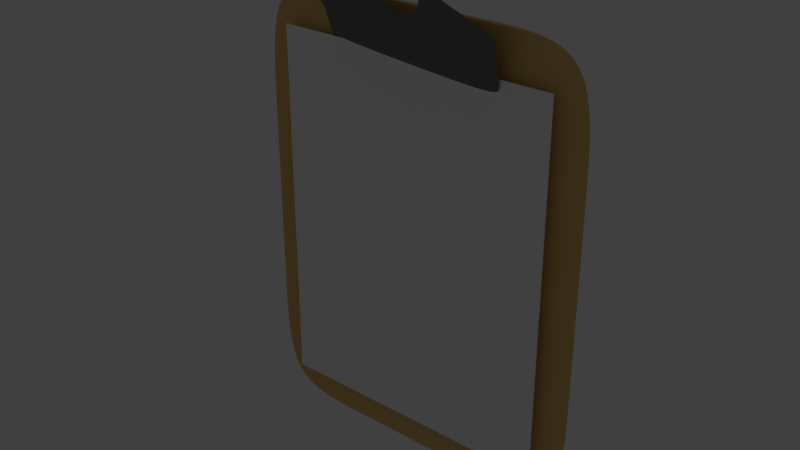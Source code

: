 # Source: clipBoard.blend  (saved by Blender 2.77.0; exported with 4.5.12 LTS)
import bpy
from mathutils import Matrix  # noqa: F401  (used for matrix-valued properties, if any)

bpy.ops.wm.read_factory_settings(use_empty=True)
scene = bpy.context.scene
scene.name = 'Scene'

# ---- collections
col_collection_1 = bpy.data.collections.new('Collection 1'); scene.collection.children.link(col_collection_1)

# ---- materials (node trees are filled in below, after node groups)
mat_chorme = bpy.data.materials.new('chorme')
mat_chorme.alpha_threshold = 0.0
mat_chorme.diffuse_color = (0.1734, 0.1734, 0.1734, 1.0)
mat_chorme.roughness = 0.5
mat_chorme.specular_intensity = 1.0
mat_clipboardbasemat = bpy.data.materials.new('clipBoardBaseMAT')
mat_clipboardbasemat.alpha_threshold = 0.0
mat_clipboardbasemat.diffuse_color = (0.8, 0.5155, 0.1781, 1.0)
mat_clipboardbasemat.roughness = 0.5
mat_paper = bpy.data.materials.new('paper')
mat_paper.alpha_threshold = 0.0
mat_paper.diffuse_color = (1.0, 1.0, 1.0, 1.0)
mat_paper.roughness = 0.5
mat_paper.specular_intensity = 0.0

# ---- material node trees

# ---- world
world_world = bpy.data.worlds.new('World'); scene.world = world_world
world_world.color = (0.05088, 0.05088, 0.05088)
world_world.use_sun_shadow = False
world_world.sun_shadow_jitter_overblur = 0.0
world_world.cycles.sampling_method = 'MANUAL'

# ---- lights
light_lamp = bpy.data.lights.new('Lamp', 'AREA')
light_lamp.transmission_factor = 0.0
light_lamp.cutoff_distance = 30.0
light_lamp.energy = 78.54
light_lamp.shadow_buffer_clip_start = 1.001
light_lamp.shadow_soft_size = 0.554
light_lamp.shadow_maximum_resolution = 0.006
light_lamp.use_absolute_resolution = True
light_lamp.shape = 'RECTANGLE'
light_lamp.size = 0.554
light_lamp.size_y = 0.1

# ---- meshes
me_torus = bpy.data.meshes.new('Torus')
me_torus.from_pydata([(35.95, 0.0, 0.0), (34.91, 0.0, 2.503), (32.41, 0.0, 3.54), (29.91, 0.0, 2.503), (28.87, 0.0, 4.335e-16), (29.91, 0.0, -2.503), (32.41, 0.0, -3.54), (34.91, 0.0, -2.503), (25.42, 25.42, 0.0), (24.69, 24.69, 2.503), (22.92, 22.92, 3.54), (21.15, 21.15, 2.503), (20.41, 20.41, 4.335e-16), (21.15, 21.15, -2.503), (22.92, 22.92, -3.54), (24.69, 24.69, -2.503), (2.864e-06, 35.95, 0.0), (2.82e-06, 34.91, 2.503), (2.715e-06, 32.41, 3.54), (2.609e-06, 29.91, 2.503), (2.565e-06, 28.87, 4.335e-16), (2.609e-06, 29.91, -2.503), (2.715e-06, 32.41, -3.54), (2.82e-06, 34.91, -2.503), (-25.42, 25.42, 0.0), (-24.69, 24.69, 2.503), (-22.92, 22.92, 3.54), (-21.15, 21.15, 2.503), (-20.41, 20.41, 4.335e-16), (-21.15, 21.15, -2.503), (-22.92, 22.92, -3.54), (-24.69, 24.69, -2.503), (-35.95, 3.143e-06, 0.0), (-34.91, 3.052e-06, 2.503), (-32.41, 2.833e-06, 3.54), (-29.91, 2.615e-06, 2.503), (-28.87, 2.524e-06, 4.335e-16), (-29.91, 2.615e-06, -2.503), (-32.41, 2.833e-06, -3.54), (-34.91, 3.052e-06, -2.503), (-109.2, -25.42, -2.842e-14), (-106.0, -24.69, 2.503), (-22.92, -22.92, 3.54), (-21.15, -21.15, 2.503), (-20.41, -20.41, 4.335e-16), (-21.15, -21.15, -2.503), (-22.92, -22.92, -3.54), (-106.0, -24.69, -2.503), (-99.89, -43.47, 7.82e-07), (3.75e-05, -34.91, 2.503), (2.715e-06, -32.41, 3.54), (2.609e-06, -29.91, 2.503), (2.565e-06, -28.87, 4.335e-16), (2.609e-06, -29.91, -2.503), (2.715e-06, -32.41, -3.54), (3.75e-05, -34.91, -2.503), (109.2, -25.42, -2.842e-14), (106.0, -24.69, 2.503), (22.92, -22.92, 3.54), (21.15, -21.15, 2.503), (20.41, -20.41, 4.335e-16), (21.15, -21.15, -2.503), (22.92, -22.92, -3.54), (106.0, -24.69, -2.503), (-99.89, -40.26, 6.416e-07), (-97.01, -40.21, 2.29), (2.939e-05, -40.8, 2.29), (97.01, -40.21, 2.29), (2.939e-05, -40.8, -2.29), (97.01, -40.21, -2.29), (-97.01, -40.21, -2.29), (99.89, -40.26, 6.416e-07), (-98.72, -91.71, 2.891e-06), (-97.01, -43.43, 2.29), (2.939e-05, -44.01, 2.29), (97.01, -43.43, 2.29), (2.939e-05, -44.01, -2.29), (97.01, -43.43, -2.29), (-97.01, -43.43, -2.29), (99.89, -43.47, 7.82e-07), (-98.72, -61.24, 1.559e-06), (-75.11, -110.9, 3.731e-06), (-95.87, -61.2, 2.29), (3.044e-05, -61.78, 2.29), (95.87, -61.2, 2.29), (3.044e-05, -61.78, -2.29), (95.87, -61.2, -2.29), (-95.87, -61.2, -2.29), (98.72, -61.24, 1.559e-06), (-95.87, -91.67, 2.29), (3.044e-05, -92.26, 2.29), (95.87, -91.67, 2.29), (3.044e-05, -92.26, -2.29), (95.87, -91.67, -2.29), (-95.87, -91.67, -2.29), (98.72, -91.71, 2.891e-06), (2.359e-05, -111.5, 3.336e-06), (-72.94, -110.9, 2.29), (2.346e-05, -111.5, 2.29), (72.94, -110.9, 2.29), (2.346e-05, -111.5, -2.29), (72.94, -110.9, -2.29), (-72.94, -110.9, -2.29), (75.11, -110.9, 3.731e-06)], [], [(0, 8, 9, 1), (1, 9, 10, 2), (2, 10, 11, 3), (3, 11, 12, 4), (4, 12, 13, 5), (5, 13, 14, 6), (6, 14, 15, 7), (0, 7, 15, 8), (8, 16, 17, 9), (9, 17, 18, 10), (10, 18, 19, 11), (11, 19, 20, 12), (12, 20, 21, 13), (13, 21, 22, 14), (14, 22, 23, 15), (15, 23, 16, 8), (16, 24, 25, 17), (17, 25, 26, 18), (18, 26, 27, 19), (19, 27, 28, 20), (20, 28, 29, 21), (21, 29, 30, 22), (22, 30, 31, 23), (23, 31, 24, 16), (24, 32, 33, 25), (25, 33, 34, 26), (26, 34, 35, 27), (27, 35, 36, 28), (28, 36, 37, 29), (29, 37, 38, 30), (30, 38, 39, 31), (31, 39, 32, 24), (32, 40, 41, 33), (33, 41, 42, 34), (34, 42, 43, 35), (35, 43, 44, 36), (36, 44, 45, 37), (37, 45, 46, 38), (38, 46, 47, 39), (39, 47, 40, 32), (47, 55, 68, 70), (41, 49, 50, 42), (42, 50, 51, 43), (43, 51, 52, 44), (44, 52, 53, 45), (45, 53, 54, 46), (46, 54, 55, 47), (40, 47, 70, 64), (55, 63, 69, 68), (49, 57, 58, 50), (50, 58, 59, 51), (51, 59, 60, 52), (52, 60, 61, 53), (53, 61, 62, 54), (54, 62, 63, 55), (41, 40, 64, 65), (56, 0, 1, 57), (57, 1, 2, 58), (58, 2, 3, 59), (59, 3, 4, 60), (60, 4, 5, 61), (61, 5, 6, 62), (62, 6, 7, 63), (63, 7, 0, 56), (64, 70, 78, 48), (65, 64, 48, 73), (68, 69, 77, 76), (70, 68, 76, 78), (49, 41, 65, 66), (57, 49, 66, 67), (56, 57, 67, 71), (63, 56, 71, 69), (48, 78, 87, 80), (73, 48, 80, 82), (76, 77, 86, 85), (78, 76, 85, 87), (66, 65, 73, 74), (71, 67, 75, 79), (69, 71, 79, 77), (67, 66, 74, 75), (83, 82, 89, 90), (82, 80, 72, 89), (85, 86, 93, 92), (87, 85, 92, 94), (74, 73, 82, 83), (79, 75, 84, 88), (77, 79, 88, 86), (75, 74, 83, 84), (72, 94, 102, 81), (89, 72, 81, 97), (92, 93, 101, 100), (94, 92, 100, 102), (80, 87, 94, 72), (88, 84, 91, 95), (86, 88, 95, 93), (84, 83, 90, 91), (81, 96, 98, 97), (102, 100, 96, 81), (96, 103, 99, 98), (100, 101, 103, 96), (90, 89, 97, 98), (95, 91, 99, 103), (93, 95, 103, 101), (91, 90, 98, 99)])
me_torus.materials.append(mat_chorme)
me_torus.use_remesh_preserve_volume = False
me_torus.use_remesh_preserve_attributes = False
me_torus.use_mirror_vertex_groups = False
me_torus.update()
me_cube_001 = bpy.data.meshes.new('Cube.001')
me_cube_001.from_pydata([(-0.9362, -0.9362, -0.9362), (-0.9362, -0.9362, 0.9362), (-0.9362, 0.9362, -0.9362), (-0.9362, 0.9362, 0.9362), (0.9362, -0.9362, -0.9362), (0.9362, -0.9362, 0.9362), (0.9362, 0.9362, -0.9362), (0.9362, 0.9362, 0.9362), (-1.0, -1.0, -0.7143), (-1.0, -1.0, -0.4286), (-1.0, -1.0, -0.1429), (-1.0, -1.0, 0.1429), (-1.0, -1.0, 0.4286), (-1.0, -1.0, 0.7143), (-0.9362, -0.6687, 0.9362), (-0.9362, -0.4012, 0.9362), (-0.9362, -0.1337, 0.9362), (-0.9362, 0.1337, 0.9362), (-0.9362, 0.4012, 0.9362), (-0.9362, 0.6687, 0.9362), (-1.0, 1.0, 0.7143), (-1.0, 1.0, 0.4286), (-1.0, 1.0, 0.1429), (-1.0, 1.0, -0.1429), (-1.0, 1.0, -0.4286), (-1.0, 1.0, -0.7143), (-0.9362, 0.6687, -0.9362), (-0.9362, 0.4012, -0.9362), (-0.9362, 0.1337, -0.9362), (-0.9362, -0.1337, -0.9362), (-0.9362, -0.4012, -0.9362), (-0.9362, -0.6687, -0.9362), (-0.7143, 1.0, 1.0), (-0.4286, 1.0, 1.0), (-0.1429, 1.0, 1.0), (0.1429, 1.0, 1.0), (0.4286, 1.0, 1.0), (0.7143, 1.0, 1.0), (1.0, 1.0, 0.7143), (1.0, 1.0, 0.4286), (1.0, 1.0, 0.1429), (1.0, 1.0, -0.1429), (1.0, 1.0, -0.4286), (1.0, 1.0, -0.7143), (0.7143, 1.0, -1.0), (0.4286, 1.0, -1.0), (0.1429, 1.0, -1.0), (-0.1429, 1.0, -1.0), (-0.4286, 1.0, -1.0), (-0.7143, 1.0, -1.0), (0.9362, 0.6687, 0.9362), (0.9362, 0.4012, 0.9362), (0.9362, 0.1337, 0.9362), (0.9362, -0.1337, 0.9362), (0.9362, -0.4012, 0.9362), (0.9362, -0.6687, 0.9362), (1.0, -1.0, 0.7143), (1.0, -1.0, 0.4286), (1.0, -1.0, 0.1429), (1.0, -1.0, -0.1429), (1.0, -1.0, -0.4286), (1.0, -1.0, -0.7143), (0.9362, -0.6687, -0.9362), (0.9362, -0.4012, -0.9362), (0.9362, -0.1337, -0.9362), (0.9362, 0.1337, -0.9362), (0.9362, 0.4012, -0.9362), (0.9362, 0.6687, -0.9362), (0.7143, -1.0, 1.0), (0.4286, -1.0, 1.0), (0.1429, -1.0, 1.0), (-0.1429, -1.0, 1.0), (-0.4286, -1.0, 1.0), (-0.7143, -1.0, 1.0), (-0.7143, -1.0, -1.0), (-0.4286, -1.0, -1.0), (-0.1429, -1.0, -1.0), (0.1429, -1.0, -1.0), (0.4286, -1.0, -1.0), (0.7143, -1.0, -1.0), (0.7143, -0.7143, 1.0), (0.4286, -0.7143, 1.0), (0.1429, -0.7143, 1.0), (-0.1429, -0.7143, 1.0), (-0.4286, -0.7143, 1.0), (-0.7143, -0.7143, 1.0), (0.7143, -0.4286, 1.0), (0.4286, -0.4286, 1.0), (0.1429, -0.4286, 1.0), (-0.1429, -0.4286, 1.0), (-0.4286, -0.4286, 1.0), (-0.7143, -0.4286, 1.0), (0.7143, -0.1429, 1.0), (0.4286, -0.1429, 1.0), (0.1429, -0.1429, 1.0), (-0.1429, -0.1429, 1.0), (-0.4286, -0.1429, 1.0), (-0.7143, -0.1429, 1.0), (0.7143, 0.1429, 1.0), (0.4286, 0.1429, 1.0), (0.1429, 0.1429, 1.0), (-0.1429, 0.1429, 1.0), (-0.4286, 0.1429, 1.0), (-0.7143, 0.1429, 1.0), (0.7143, 0.4286, 1.0), (0.4286, 0.4286, 1.0), (0.1429, 0.4286, 1.0), (-0.1429, 0.4286, 1.0), (-0.4286, 0.4286, 1.0), (-0.7143, 0.4286, 1.0), (0.7143, 0.7143, 1.0), (0.4286, 0.7143, 1.0), (0.1429, 0.7143, 1.0), (-0.1429, 0.7143, 1.0), (-0.4286, 0.7143, 1.0), (-0.7143, 0.7143, 1.0), (-0.7143, -0.7143, -1.0), (-0.4286, -0.7143, -1.0), (-0.1429, -0.7143, -1.0), (0.1429, -0.7143, -1.0), (0.4286, -0.7143, -1.0), (0.7143, -0.7143, -1.0), (-0.7143, -0.4286, -1.0), (-0.4286, -0.4286, -1.0), (-0.1429, -0.4286, -1.0), (0.1429, -0.4286, -1.0), (0.4286, -0.4286, -1.0), (0.7143, -0.4286, -1.0), (-0.7143, -0.1429, -1.0), (-0.4286, -0.1429, -1.0), (-0.1429, -0.1429, -1.0), (0.1429, -0.1429, -1.0), (0.4286, -0.1429, -1.0), (0.7143, -0.1429, -1.0), (-0.7143, 0.1429, -1.0), (-0.4286, 0.1429, -1.0), (-0.1429, 0.1429, -1.0), (0.1429, 0.1429, -1.0), (0.4286, 0.1429, -1.0), (0.7143, 0.1429, -1.0), (-0.7143, 0.4286, -1.0), (-0.4286, 0.4286, -1.0), (-0.1429, 0.4286, -1.0), (0.1429, 0.4286, -1.0), (0.4286, 0.4286, -1.0), (0.7143, 0.4286, -1.0), (-0.7143, 0.7143, -1.0), (-0.4286, 0.7143, -1.0), (-0.1429, 0.7143, -1.0), (0.1429, 0.7143, -1.0), (0.4286, 0.7143, -1.0), (0.7143, 0.7143, -1.0), (0.7143, -1.0, 0.7143), (0.7143, -1.0, 0.4286), (0.7143, -1.0, 0.1429), (0.7143, -1.0, -0.1429), (0.7143, -1.0, -0.4286), (0.7143, -1.0, -0.7143), (0.4286, -1.0, 0.7143), (0.4286, -1.0, 0.4286), (0.4286, -1.0, 0.1429), (0.4286, -1.0, -0.1429), (0.4286, -1.0, -0.4286), (0.4286, -1.0, -0.7143), (0.1429, -1.0, 0.7143), (0.1429, -1.0, 0.4286), (0.1429, -1.0, 0.1429), (0.1429, -1.0, -0.1429), (0.1429, -1.0, -0.4286), (0.1429, -1.0, -0.7143), (-0.1429, -1.0, 0.7143), (-0.1429, -1.0, 0.4286), (-0.1429, -1.0, 0.1429), (-0.1429, -1.0, -0.1429), (-0.1429, -1.0, -0.4286), (-0.1429, -1.0, -0.7143), (-0.4286, -1.0, 0.7143), (-0.4286, -1.0, 0.4286), (-0.4286, -1.0, 0.1429), (-0.4286, -1.0, -0.1429), (-0.4286, -1.0, -0.4286), (-0.4286, -1.0, -0.7143), (-0.7143, -1.0, 0.7143), (-0.7143, -1.0, 0.4286), (-0.7143, -1.0, 0.1429), (-0.7143, -1.0, -0.1429), (-0.7143, -1.0, -0.4286), (-0.7143, -1.0, -0.7143), (1.0, 0.7143, 0.7143), (1.0, 0.7143, 0.4286), (1.0, 0.7143, 0.1429), (1.0, 0.7143, -0.1429), (1.0, 0.7143, -0.4286), (1.0, 0.7143, -0.7143), (1.0, 0.4286, 0.7143), (1.0, 0.4286, 0.4286), (1.0, 0.4286, 0.1429), (1.0, 0.4286, -0.1429), (1.0, 0.4286, -0.4286), (1.0, 0.4286, -0.7143), (1.0, 0.1429, 0.7143), (1.0, 0.1429, 0.4286), (1.0, 0.1429, 0.1429), (1.0, 0.1429, -0.1429), (1.0, 0.1429, -0.4286), (1.0, 0.1429, -0.7143), (1.0, -0.1429, 0.7143), (1.0, -0.1429, 0.4286), (1.0, -0.1429, 0.1429), (1.0, -0.1429, -0.1429), (1.0, -0.1429, -0.4286), (1.0, -0.1429, -0.7143), (1.0, -0.4286, 0.7143), (1.0, -0.4286, 0.4286), (1.0, -0.4286, 0.1429), (1.0, -0.4286, -0.1429), (1.0, -0.4286, -0.4286), (1.0, -0.4286, -0.7143), (1.0, -0.7143, 0.7143), (1.0, -0.7143, 0.4286), (1.0, -0.7143, 0.1429), (1.0, -0.7143, -0.1429), (1.0, -0.7143, -0.4286), (1.0, -0.7143, -0.7143), (-0.7143, 1.0, 0.7143), (-0.7143, 1.0, 0.4286), (-0.7143, 1.0, 0.1429), (-0.7143, 1.0, -0.1429), (-0.7143, 1.0, -0.4286), (-0.7143, 1.0, -0.7143), (-0.4286, 1.0, 0.7143), (-0.4286, 1.0, 0.4286), (-0.4286, 1.0, 0.1429), (-0.4286, 1.0, -0.1429), (-0.4286, 1.0, -0.4286), (-0.4286, 1.0, -0.7143), (-0.1429, 1.0, 0.7143), (-0.1429, 1.0, 0.4286), (-0.1429, 1.0, 0.1429), (-0.1429, 1.0, -0.1429), (-0.1429, 1.0, -0.4286), (-0.1429, 1.0, -0.7143), (0.1429, 1.0, 0.7143), (0.1429, 1.0, 0.4286), (0.1429, 1.0, 0.1429), (0.1429, 1.0, -0.1429), (0.1429, 1.0, -0.4286), (0.1429, 1.0, -0.7143), (0.4286, 1.0, 0.7143), (0.4286, 1.0, 0.4286), (0.4286, 1.0, 0.1429), (0.4286, 1.0, -0.1429), (0.4286, 1.0, -0.4286), (0.4286, 1.0, -0.7143), (0.7143, 1.0, 0.7143), (0.7143, 1.0, 0.4286), (0.7143, 1.0, 0.1429), (0.7143, 1.0, -0.1429), (0.7143, 1.0, -0.4286), (0.7143, 1.0, -0.7143), (-1.0, -0.7143, 0.7143), (-1.0, -0.7143, 0.4286), (-1.0, -0.7143, 0.1429), (-1.0, -0.7143, -0.1429), (-1.0, -0.7143, -0.4286), (-1.0, -0.7143, -0.7143), (-1.0, -0.4286, 0.7143), (-1.0, -0.4286, 0.4286), (-1.0, -0.4286, 0.1429), (-1.0, -0.4286, -0.1429), (-1.0, -0.4286, -0.4286), (-1.0, -0.4286, -0.7143), (-1.0, -0.1429, 0.7143), (-1.0, -0.1429, 0.4286), (-1.0, -0.1429, 0.1429), (-1.0, -0.1429, -0.1429), (-1.0, -0.1429, -0.4286), (-1.0, -0.1429, -0.7143), (-1.0, 0.1429, 0.7143), (-1.0, 0.1429, 0.4286), (-1.0, 0.1429, 0.1429), (-1.0, 0.1429, -0.1429), (-1.0, 0.1429, -0.4286), (-1.0, 0.1429, -0.7143), (-1.0, 0.4286, 0.7143), (-1.0, 0.4286, 0.4286), (-1.0, 0.4286, 0.1429), (-1.0, 0.4286, -0.1429), (-1.0, 0.4286, -0.4286), (-1.0, 0.4286, -0.7143), (-1.0, 0.7143, 0.7143), (-1.0, 0.7143, 0.4286), (-1.0, 0.7143, 0.1429), (-1.0, 0.7143, -0.1429), (-1.0, 0.7143, -0.4286), (-1.0, 0.7143, -0.7143)], [], [(295, 25, 2, 26), (259, 43, 6, 44), (223, 61, 4, 62), (187, 8, 0, 74), (151, 44, 6, 67), (115, 32, 3, 19), (73, 85, 14, 1), (85, 91, 15, 14), (91, 97, 16, 15), (97, 103, 17, 16), (103, 109, 18, 17), (109, 115, 19, 18), (5, 55, 80, 68), (68, 80, 81, 69), (69, 81, 82, 70), (70, 82, 83, 71), (71, 83, 84, 72), (72, 84, 85, 73), (55, 54, 86, 80), (80, 86, 87, 81), (81, 87, 88, 82), (82, 88, 89, 83), (83, 89, 90, 84), (84, 90, 91, 85), (54, 53, 92, 86), (86, 92, 93, 87), (87, 93, 94, 88), (88, 94, 95, 89), (89, 95, 96, 90), (90, 96, 97, 91), (53, 52, 98, 92), (92, 98, 99, 93), (93, 99, 100, 94), (94, 100, 101, 95), (95, 101, 102, 96), (96, 102, 103, 97), (52, 51, 104, 98), (98, 104, 105, 99), (99, 105, 106, 100), (100, 106, 107, 101), (101, 107, 108, 102), (102, 108, 109, 103), (51, 50, 110, 104), (104, 110, 111, 105), (105, 111, 112, 106), (106, 112, 113, 107), (107, 113, 114, 108), (108, 114, 115, 109), (50, 7, 37, 110), (110, 37, 36, 111), (111, 36, 35, 112), (112, 35, 34, 113), (113, 34, 33, 114), (114, 33, 32, 115), (79, 121, 62, 4), (121, 127, 63, 62), (127, 133, 64, 63), (133, 139, 65, 64), (139, 145, 66, 65), (145, 151, 67, 66), (0, 31, 116, 74), (74, 116, 117, 75), (75, 117, 118, 76), (76, 118, 119, 77), (77, 119, 120, 78), (78, 120, 121, 79), (31, 30, 122, 116), (116, 122, 123, 117), (117, 123, 124, 118), (118, 124, 125, 119), (119, 125, 126, 120), (120, 126, 127, 121), (30, 29, 128, 122), (122, 128, 129, 123), (123, 129, 130, 124), (124, 130, 131, 125), (125, 131, 132, 126), (126, 132, 133, 127), (29, 28, 134, 128), (128, 134, 135, 129), (129, 135, 136, 130), (130, 136, 137, 131), (131, 137, 138, 132), (132, 138, 139, 133), (28, 27, 140, 134), (134, 140, 141, 135), (135, 141, 142, 136), (136, 142, 143, 137), (137, 143, 144, 138), (138, 144, 145, 139), (27, 26, 146, 140), (140, 146, 147, 141), (141, 147, 148, 142), (142, 148, 149, 143), (143, 149, 150, 144), (144, 150, 151, 145), (26, 2, 49, 146), (146, 49, 48, 147), (147, 48, 47, 148), (148, 47, 46, 149), (149, 46, 45, 150), (150, 45, 44, 151), (61, 157, 79, 4), (157, 163, 78, 79), (163, 169, 77, 78), (169, 175, 76, 77), (175, 181, 75, 76), (181, 187, 74, 75), (5, 68, 152, 56), (56, 152, 153, 57), (57, 153, 154, 58), (58, 154, 155, 59), (59, 155, 156, 60), (60, 156, 157, 61), (68, 69, 158, 152), (152, 158, 159, 153), (153, 159, 160, 154), (154, 160, 161, 155), (155, 161, 162, 156), (156, 162, 163, 157), (69, 70, 164, 158), (158, 164, 165, 159), (159, 165, 166, 160), (160, 166, 167, 161), (161, 167, 168, 162), (162, 168, 169, 163), (70, 71, 170, 164), (164, 170, 171, 165), (165, 171, 172, 166), (166, 172, 173, 167), (167, 173, 174, 168), (168, 174, 175, 169), (71, 72, 176, 170), (170, 176, 177, 171), (171, 177, 178, 172), (172, 178, 179, 173), (173, 179, 180, 174), (174, 180, 181, 175), (72, 73, 182, 176), (176, 182, 183, 177), (177, 183, 184, 178), (178, 184, 185, 179), (179, 185, 186, 180), (180, 186, 187, 181), (73, 1, 13, 182), (182, 13, 12, 183), (183, 12, 11, 184), (184, 11, 10, 185), (185, 10, 9, 186), (186, 9, 8, 187), (43, 193, 67, 6), (193, 199, 66, 67), (199, 205, 65, 66), (205, 211, 64, 65), (211, 217, 63, 64), (217, 223, 62, 63), (7, 50, 188, 38), (38, 188, 189, 39), (39, 189, 190, 40), (40, 190, 191, 41), (41, 191, 192, 42), (42, 192, 193, 43), (50, 51, 194, 188), (188, 194, 195, 189), (189, 195, 196, 190), (190, 196, 197, 191), (191, 197, 198, 192), (192, 198, 199, 193), (51, 52, 200, 194), (194, 200, 201, 195), (195, 201, 202, 196), (196, 202, 203, 197), (197, 203, 204, 198), (198, 204, 205, 199), (52, 53, 206, 200), (200, 206, 207, 201), (201, 207, 208, 202), (202, 208, 209, 203), (203, 209, 210, 204), (204, 210, 211, 205), (53, 54, 212, 206), (206, 212, 213, 207), (207, 213, 214, 208), (208, 214, 215, 209), (209, 215, 216, 210), (210, 216, 217, 211), (54, 55, 218, 212), (212, 218, 219, 213), (213, 219, 220, 214), (214, 220, 221, 215), (215, 221, 222, 216), (216, 222, 223, 217), (55, 5, 56, 218), (218, 56, 57, 219), (219, 57, 58, 220), (220, 58, 59, 221), (221, 59, 60, 222), (222, 60, 61, 223), (25, 229, 49, 2), (229, 235, 48, 49), (235, 241, 47, 48), (241, 247, 46, 47), (247, 253, 45, 46), (253, 259, 44, 45), (3, 32, 224, 20), (20, 224, 225, 21), (21, 225, 226, 22), (22, 226, 227, 23), (23, 227, 228, 24), (24, 228, 229, 25), (32, 33, 230, 224), (224, 230, 231, 225), (225, 231, 232, 226), (226, 232, 233, 227), (227, 233, 234, 228), (228, 234, 235, 229), (33, 34, 236, 230), (230, 236, 237, 231), (231, 237, 238, 232), (232, 238, 239, 233), (233, 239, 240, 234), (234, 240, 241, 235), (34, 35, 242, 236), (236, 242, 243, 237), (237, 243, 244, 238), (238, 244, 245, 239), (239, 245, 246, 240), (240, 246, 247, 241), (35, 36, 248, 242), (242, 248, 249, 243), (243, 249, 250, 244), (244, 250, 251, 245), (245, 251, 252, 246), (246, 252, 253, 247), (36, 37, 254, 248), (248, 254, 255, 249), (249, 255, 256, 250), (250, 256, 257, 251), (251, 257, 258, 252), (252, 258, 259, 253), (37, 7, 38, 254), (254, 38, 39, 255), (255, 39, 40, 256), (256, 40, 41, 257), (257, 41, 42, 258), (258, 42, 43, 259), (8, 265, 31, 0), (265, 271, 30, 31), (271, 277, 29, 30), (277, 283, 28, 29), (283, 289, 27, 28), (289, 295, 26, 27), (1, 14, 260, 13), (13, 260, 261, 12), (12, 261, 262, 11), (11, 262, 263, 10), (10, 263, 264, 9), (9, 264, 265, 8), (14, 15, 266, 260), (260, 266, 267, 261), (261, 267, 268, 262), (262, 268, 269, 263), (263, 269, 270, 264), (264, 270, 271, 265), (15, 16, 272, 266), (266, 272, 273, 267), (267, 273, 274, 268), (268, 274, 275, 269), (269, 275, 276, 270), (270, 276, 277, 271), (16, 17, 278, 272), (272, 278, 279, 273), (273, 279, 280, 274), (274, 280, 281, 275), (275, 281, 282, 276), (276, 282, 283, 277), (17, 18, 284, 278), (278, 284, 285, 279), (279, 285, 286, 280), (280, 286, 287, 281), (281, 287, 288, 282), (282, 288, 289, 283), (18, 19, 290, 284), (284, 290, 291, 285), (285, 291, 292, 286), (286, 292, 293, 287), (287, 293, 294, 288), (288, 294, 295, 289), (19, 3, 20, 290), (290, 20, 21, 291), (291, 21, 22, 292), (292, 22, 23, 293), (293, 23, 24, 294), (294, 24, 25, 295)])
me_cube_001.materials.append(mat_clipboardbasemat)
me_cube_001.use_remesh_preserve_volume = False
me_cube_001.use_remesh_preserve_attributes = False
me_cube_001.use_mirror_vertex_groups = False
me_cube_001.update()
me_plane = bpy.data.meshes.new('Plane')
me_plane.from_pydata([(-1000.0, -1000.0, 0.0), (1000.0, -1000.0, 0.0), (-1000.0, 1000.0, 0.0), (1000.0, 1000.0, 0.0)], [], [(0, 1, 3, 2)])
me_plane.materials.append(mat_paper)
me_plane.use_remesh_preserve_volume = False
me_plane.use_remesh_preserve_attributes = False
me_plane.use_mirror_vertex_groups = False
me_plane.update()

# ---- objects
ob_clip = bpy.data.objects.new('clip', me_torus)
ob_clipboardbase = bpy.data.objects.new('clipBoardBase', me_cube_001)
ob_paper = bpy.data.objects.new('paper', me_plane)
ob_lamp = bpy.data.objects.new('Lamp', light_lamp)

# ---- transforms, parenting, visibility, modifiers, constraints
ob_clip.location = (13.01, -108.4, 806.5)
ob_clip.rotation_euler = (1.896, 0.007394, -0.02501)
ob_clip.scale = (5.382, 5.382, 5.382)
ob_clip.show_in_front = True
ob_clip.lineart.crease_threshold = 0.0
_m = ob_clip.modifiers.new('Subsurf', 'SUBSURF')
_m.uv_smooth = 'PRESERVE_CORNERS'
_m.quality = 2
_m.show_only_control_edges = False
ob_clipboardbase.location = (-10.32, 85.95, -622.6)
ob_clipboardbase.scale = (996.4, 17.33, 1300.0)
ob_clipboardbase.lineart.crease_threshold = 0.0
_m = ob_clipboardbase.modifiers.new('Subsurf', 'SUBSURF')
_m.uv_smooth = 'PRESERVE_CORNERS'
_m.quality = 2
_m.show_only_control_edges = False
ob_paper.parent = ob_clipboardbase
ob_paper.matrix_parent_inverse = Matrix(((0.008696, 0.0, 0.0, 0.0), (0.0, 0.5, 0.0, 0.0), (0.0, 0.0, 0.006667, -0.123), (0.0, 0.0, 0.0, 1.0)))
ob_paper.location = (0.3167, -8.061, 16.49)
ob_paper.rotation_euler = (0.0, 1.571, 1.571)
ob_paper.scale = (0.1248, 0.0964, 0.893)
ob_paper.lineart.crease_threshold = 0.0
ob_lamp.location = (4.076, -1598.0, 1005.0)
ob_lamp.rotation_euler = (-0.3726, -1.225, 1.921)
ob_lamp.scale = (9.879, 9.879, 9.879)
ob_lamp.lock_rotations_4d = False
ob_lamp.empty_display_type = 'ARROWS'
ob_lamp.color = (0.0, 0.0, 0.0, 0.0)
ob_lamp.lineart.crease_threshold = 0.0

# ---- collection membership
col_collection_1.objects.link(ob_clip)
col_collection_1.objects.link(ob_clipboardbase)
col_collection_1.objects.link(ob_paper)
col_collection_1.objects.link(ob_lamp)

# ---- scene / render settings (as saved in the file)
scene.frame_start = 1; scene.frame_end = 250; scene.frame_set(27)
scene.render.engine = 'CYCLES'
scene.render.resolution_percentage = 50
scene.render.dither_intensity = 0.0
scene.cycles.use_denoising = False
scene.cycles.samples = 128
scene.cycles.sampling_pattern = 'TABULATED_SOBOL'
scene.cycles.light_sampling_threshold = 0.0
scene.cycles.use_adaptive_sampling = False
scene.cycles.use_light_tree = False
scene.cycles.blur_glossy = 0.0
scene.cycles.sample_clamp_indirect = 0.0
scene.view_settings.view_transform = 'Standard'
scene.unit_settings.scale_length = 0.001
bpy.context.view_layer.update()

# ---- added for rendering (the .blend has no active camera): camera
cam_auto = bpy.data.cameras.new('AutoCamera')
cam_auto.lens = 50.0
cam_auto.sensor_width = 36.0
cam_auto.clip_end = 57671.1
ob_auto_camera = bpy.data.objects.new('AutoCamera', cam_auto)
scene.collection.objects.link(ob_auto_camera)
ob_auto_camera.location = (3275.8, -3986.66, 2167.86)
ob_auto_camera.rotation_euler = (1.09748, -7.21219e-08, 0.694738)
scene.camera = ob_auto_camera
bpy.context.view_layer.update()
